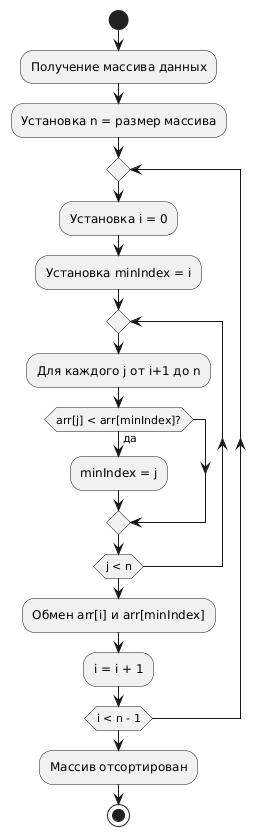

The diagram above was rendered by PlantUML. Its source (embedded in the PNG):
@startuml
start
:Получение массива данных;
:Установка n = размер массива;

repeat
  :Установка i = 0;
  :Установка minIndex = i;
  repeat
    :Для каждого j от i+1 до n;
    if (arr[j] < arr[minIndex]?) then (да)
      :minIndex = j;
    endif
  repeat while (j < n)
  :Обмен arr[i] и arr[minIndex];
  :i = i + 1;
repeat while (i < n - 1)
:Массив отсортирован;
stop
@enduml